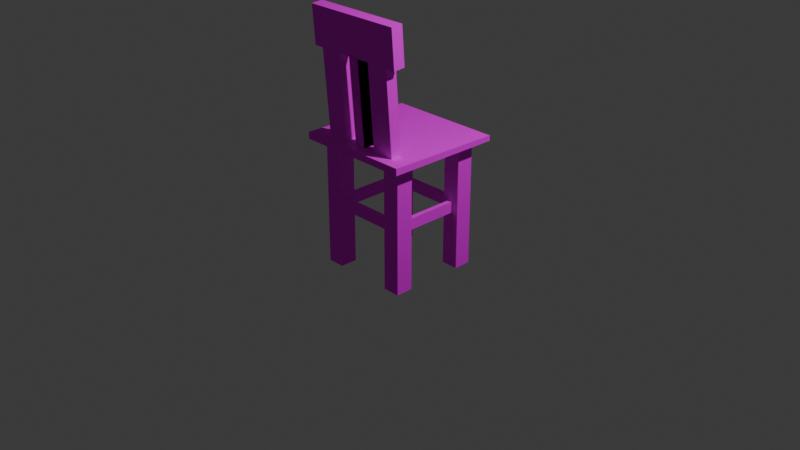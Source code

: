 # Source: stol.blend  (saved by Blender 4.0.36; exported with 4.5.12 LTS)
import bpy
from mathutils import Matrix  # noqa: F401  (used for matrix-valued properties, if any)

bpy.ops.wm.read_factory_settings(use_empty=True)
scene = bpy.context.scene
scene.name = 'Scene'

# ---- collections
col_collection = bpy.data.collections.new('Collection'); scene.collection.children.link(col_collection)

# ---- images (referenced by path relative to the original .blend; pixels are not part of the script)
import os
ASSET_DIR = os.environ.get("B2B_ASSET_DIR", "")  # directory of the original .blend (textures are referenced by path, not embedded)
HERE = os.path.dirname(os.path.abspath(__file__))  # packed textures are extracted next to this script under _unpacked/

def load_image(name, relpath, width, height, colorspace="sRGB"):
    """Load a texture the original file referenced (path relative to the .blend, or extracted next to this script)."""
    p = next((c for c in (os.path.join(HERE, relpath), os.path.join(ASSET_DIR, relpath)) if relpath and os.path.exists(c)), "")
    if p:
        img = bpy.data.images.load(p, check_existing=True)
        img.name = name
    else:  # same state as the original file: an image datablock whose file is absent (Cycles renders it pink)
        img = bpy.data.images.new(name, width, height)
        img.source = "FILE"
        img.filepath = "//" + (relpath or name)
    img.colorspace_settings.name = colorspace
    return img
img_wood_planks_diff_1k_jpg = load_image('wood_planks_diff_1k.jpg', 'wood_planks_diff_1k.jpg', 1024, 1024, 'sRGB')

# ---- materials (node trees are filled in below, after node groups)
mat_wood = bpy.data.materials.new('Wood')
mat_wood.alpha_threshold = 0.0
mat_wood.use_transparent_shadow = False
mat_wood.roughness = 0.5
mat_wood.line_color = (0.0, 0.0, 0.0, 1.0)
mat_material_001 = bpy.data.materials.new('Material.001')
mat_material_001.alpha_threshold = 0.0
mat_material_001.use_transparent_shadow = False
mat_material_001.roughness = 0.5
mat_material_001.line_color = (0.0, 0.0, 0.0, 1.0)

# ---- node groups
ng_geometry_nodes = bpy.data.node_groups.new('Geometry Nodes', 'GeometryNodeTree')
_s = ng_geometry_nodes.interface.new_socket(name='Geometry', in_out='OUTPUT', socket_type='NodeSocketGeometry')
_s = ng_geometry_nodes.interface.new_socket(name='Geometry', in_out='INPUT', socket_type='NodeSocketGeometry')
ng_geometry_nodes.is_modifier = True
_N = ng_geometry_nodes.nodes; _L = ng_geometry_nodes.links

# ---- material node trees
mat_wood.use_nodes = True; mat_wood.node_tree.nodes.clear()
_N = mat_wood.node_tree.nodes; _L = mat_wood.node_tree.links
n0 = _N.new('ShaderNodeOutputMaterial'); n0.name = 'Material Output'; n0.location = (300, 300)
n1 = _N.new('ShaderNodeBsdfPrincipled'); n1.name = 'Principled BSDF'; n1.location = (10, 300)
n1.inputs[2].default_value = 0.9532
n1.inputs[3].default_value = 1.0
n2 = _N.new('ShaderNodeTexImage'); n2.name = 'Image Texture.001'; n2.location = (-280, 271)
n2.image = img_wood_planks_diff_1k_jpg
n2.interpolation = 'Cubic'
_L.new(n1.outputs[0], n0.inputs[0])
_L.new(n2.outputs[0], n1.inputs[0])
n0.is_active_output = True
mat_material_001.use_nodes = True; mat_material_001.node_tree.nodes.clear()
_N = mat_material_001.node_tree.nodes; _L = mat_material_001.node_tree.links
n0 = _N.new('ShaderNodeOutputMaterial'); n0.name = 'Material Output'; n0.location = (300, 300)
n1 = _N.new('ShaderNodeBsdfPrincipled'); n1.name = 'Principled BSDF'; n1.location = (10, 300)
n1.inputs[3].default_value = 1.45
_L.new(n1.outputs[0], n0.inputs[0])
n0.is_active_output = True

# ---- world
world_world = bpy.data.worlds.new('World'); scene.world = world_world
world_world.use_nodes = True; world_world.node_tree.nodes.clear()
_N = world_world.node_tree.nodes; _L = world_world.node_tree.links
n0 = _N.new('ShaderNodeOutputWorld'); n0.name = 'World Output'; n0.location = (300, 300)
n1 = _N.new('ShaderNodeBackground'); n1.name = 'Background'; n1.location = (10, 300)
n1.inputs[0].default_value = (0.05088, 0.05088, 0.05088, 1.0)
_L.new(n1.outputs[0], n0.inputs[0])
n0.is_active_output = True
world_world.color = (0.05088, 0.05088, 0.05088)
world_world.use_sun_shadow = False
world_world.sun_shadow_jitter_overblur = 0.0

# ---- cameras
cam_camera = bpy.data.cameras.new('Camera')
cam_camera.clip_end = 100.0
cam_camera.ortho_scale = 7.314

# ---- lights
light_light = bpy.data.lights.new('Light', 'POINT')
light_light.transmission_factor = 0.0
light_light.use_soft_falloff = False
light_light.energy = 1000.0
light_light.shadow_soft_size = 0.1
light_light.shadow_maximum_resolution = 0.006
light_light.use_absolute_resolution = True

# ---- meshes
me_cube = bpy.data.meshes.new('Cube')
me_cube.from_pydata([(1.0, 1.0, 1.0), (1.0, 1.0, -0.5097), (1.0, -1.0, 1.0), (1.0, -1.0, -1.0), (-1.0, 1.0, 1.0), (-1.0, 1.0, -0.5097), (-1.0, -1.0, 1.0), (-1.0, -1.0, -1.0)], [], [(0, 4, 6, 2), (3, 2, 6, 7), (7, 6, 4, 5), (5, 1, 3, 7), (1, 0, 2, 3), (5, 4, 0, 1)])
_uv = me_cube.uv_layers.new(name='UVMap')
_uv.uv.foreach_set('vector', [0.625, 0.5, 0.875, 0.5, 0.875, 0.75, 0.625, 0.75, 0.375, 0.75, 0.625, 0.75, 0.625, 1.0, 0.375, 1.0, 0.375, 0.0, 0.625, 0.0, 0.625, 0.25, 0.375, 0.25, 0.125, 0.5, 0.375, 0.5, 0.375, 0.75, 0.125, 0.75, 0.375, 0.5, 0.625, 0.5, 0.625, 0.75, 0.375, 0.75, 0.375, 0.25, 0.625, 0.25, 0.625, 0.5, 0.375, 0.5])
me_cube.materials.append(mat_wood)
me_cube.use_mirror_vertex_groups = False
me_cube.update()
me_cube_001 = bpy.data.meshes.new('Cube.001')
me_cube_001.from_pydata([(-1.0, -1.0, -1.0), (-1.0, -1.0, 1.0), (-1.0, 1.0, -1.0), (-1.0, 1.0, 1.0), (1.0, -1.0, -1.0), (1.0, -1.0, 1.0), (1.0, 1.0, -1.0), (1.0, 1.0, 1.0)], [], [(0, 1, 3, 2), (2, 3, 7, 6), (6, 7, 5, 4), (4, 5, 1, 0), (2, 6, 4, 0), (7, 3, 1, 5)])
_uv = me_cube_001.uv_layers.new(name='UVMap')
_uv.uv.foreach_set('vector', [0.375, 0.0, 0.625, 0.0, 0.625, 0.25, 0.375, 0.25, 0.375, 0.25, 0.625, 0.25, 0.625, 0.5, 0.375, 0.5, 0.375, 0.5, 0.625, 0.5, 0.625, 0.75, 0.375, 0.75, 0.375, 0.75, 0.625, 0.75, 0.625, 1.0, 0.375, 1.0, 0.125, 0.5, 0.375, 0.5, 0.375, 0.75, 0.125, 0.75, 0.625, 0.5, 0.875, 0.5, 0.875, 0.75, 0.625, 0.75])
me_cube_001.materials.append(mat_wood)
me_cube_001.update()
me_cube_002 = bpy.data.meshes.new('Cube.002')
me_cube_002.from_pydata([(-1.0, -1.0, -1.0), (-1.0, -1.0, 1.0), (-1.0, 1.0, -1.0), (-1.0, 1.0, 1.0), (1.0, -1.0, -1.0), (1.0, -1.0, 1.0), (1.0, 1.0, -1.0), (1.0, 1.0, 1.0)], [], [(0, 1, 3, 2), (2, 3, 7, 6), (6, 7, 5, 4), (4, 5, 1, 0), (2, 6, 4, 0), (7, 3, 1, 5)])
_uv = me_cube_002.uv_layers.new(name='UVMap')
_uv.uv.foreach_set('vector', [0.375, 0.0, 0.625, 0.0, 0.625, 0.25, 0.375, 0.25, 0.375, 0.25, 0.625, 0.25, 0.625, 0.5, 0.375, 0.5, 0.375, 0.5, 0.625, 0.5, 0.625, 0.75, 0.375, 0.75, 0.375, 0.75, 0.625, 0.75, 0.625, 1.0, 0.375, 1.0, 0.125, 0.5, 0.375, 0.5, 0.375, 0.75, 0.125, 0.75, 0.625, 0.5, 0.875, 0.5, 0.875, 0.75, 0.625, 0.75])
me_cube_002.materials.append(mat_wood)
me_cube_002.update()
me_cube_003 = bpy.data.meshes.new('Cube.003')
me_cube_003.from_pydata([(-1.0, -1.0, -1.0), (-1.0, -1.0, 1.0), (-1.0, 1.0, -1.0), (-1.0, 1.0, 1.0), (1.0, -1.0, -1.0), (1.0, -1.0, 1.0), (1.0, 1.0, -1.0), (1.0, 1.0, 1.0)], [], [(0, 1, 3, 2), (2, 3, 7, 6), (6, 7, 5, 4), (4, 5, 1, 0), (2, 6, 4, 0), (7, 3, 1, 5)])
_uv = me_cube_003.uv_layers.new(name='UVMap')
_uv.uv.foreach_set('vector', [0.375, 0.0, 0.625, 0.0, 0.625, 0.25, 0.375, 0.25, 0.375, 0.25, 0.625, 0.25, 0.625, 0.5, 0.375, 0.5, 0.375, 0.5, 0.625, 0.5, 0.625, 0.75, 0.375, 0.75, 0.375, 0.75, 0.625, 0.75, 0.625, 1.0, 0.375, 1.0, 0.125, 0.5, 0.375, 0.5, 0.375, 0.75, 0.125, 0.75, 0.625, 0.5, 0.875, 0.5, 0.875, 0.75, 0.625, 0.75])
me_cube_003.materials.append(mat_wood)
me_cube_003.update()
me_cube_004 = bpy.data.meshes.new('Cube.004')
me_cube_004.from_pydata([(-1.0, -1.0, -1.0), (-1.0, -1.0, 1.0), (-1.0, 1.0, -1.0), (-1.0, 1.0, 1.0), (1.0, -1.0, -1.0), (1.0, -1.0, 1.0), (1.0, 1.0, -1.0), (1.0, 1.0, 1.0)], [], [(0, 1, 3, 2), (2, 3, 7, 6), (6, 7, 5, 4), (4, 5, 1, 0), (2, 6, 4, 0), (7, 3, 1, 5)])
_uv = me_cube_004.uv_layers.new(name='UVMap')
_uv.uv.foreach_set('vector', [0.375, 0.0, 0.625, 0.0, 0.625, 0.25, 0.375, 0.25, 0.375, 0.25, 0.625, 0.25, 0.625, 0.5, 0.375, 0.5, 0.375, 0.5, 0.625, 0.5, 0.625, 0.75, 0.375, 0.75, 0.375, 0.75, 0.625, 0.75, 0.625, 1.0, 0.375, 1.0, 0.125, 0.5, 0.375, 0.5, 0.375, 0.75, 0.125, 0.75, 0.625, 0.5, 0.875, 0.5, 0.875, 0.75, 0.625, 0.75])
me_cube_004.materials.append(mat_wood)
me_cube_004.update()
me_cube_005 = bpy.data.meshes.new('Cube.005')
me_cube_005.from_pydata([(-1.0, -1.0, -1.0), (-1.0, -1.0, 1.0), (-1.0, 1.0, -1.0), (-1.0, 1.0, 1.0), (1.0, -1.0, -1.0), (1.0, -1.0, 1.0), (1.0, 1.0, -1.0), (1.0, 1.0, 1.0)], [], [(0, 1, 3, 2), (2, 3, 7, 6), (6, 7, 5, 4), (4, 5, 1, 0), (2, 6, 4, 0), (7, 3, 1, 5)])
_uv = me_cube_005.uv_layers.new(name='UVMap')
_uv.uv.foreach_set('vector', [0.375, 0.0, 0.625, 0.0, 0.625, 0.25, 0.375, 0.25, 0.375, 0.25, 0.625, 0.25, 0.625, 0.5, 0.375, 0.5, 0.375, 0.5, 0.625, 0.5, 0.625, 0.75, 0.375, 0.75, 0.375, 0.75, 0.625, 0.75, 0.625, 1.0, 0.375, 1.0, 0.125, 0.5, 0.375, 0.5, 0.375, 0.75, 0.125, 0.75, 0.625, 0.5, 0.875, 0.5, 0.875, 0.75, 0.625, 0.75])
me_cube_005.materials.append(mat_wood)
me_cube_005.update()
me_cube_006 = bpy.data.meshes.new('Cube.006')
me_cube_006.from_pydata([(1.0, 1.0, 1.0), (1.0, 1.0, -0.5097), (1.0, -1.0, 1.0), (1.0, -1.0, -1.0), (-1.0, 1.0, 1.0), (-1.0, 1.0, -0.5097), (-1.0, -1.0, 1.0), (-1.0, -1.0, -1.0)], [], [(0, 4, 6, 2), (3, 2, 6, 7), (7, 6, 4, 5), (5, 1, 3, 7), (1, 0, 2, 3), (5, 4, 0, 1)])
_uv = me_cube_006.uv_layers.new(name='UVMap')
_uv.uv.foreach_set('vector', [0.625, 0.5, 0.875, 0.5, 0.875, 0.75, 0.625, 0.75, 0.375, 0.75, 0.625, 0.75, 0.625, 1.0, 0.375, 1.0, 0.375, 0.0, 0.625, 0.0, 0.625, 0.25, 0.375, 0.25, 0.125, 0.5, 0.375, 0.5, 0.375, 0.75, 0.125, 0.75, 0.375, 0.5, 0.625, 0.5, 0.625, 0.75, 0.375, 0.75, 0.375, 0.25, 0.625, 0.25, 0.625, 0.5, 0.375, 0.5])
me_cube_006.materials.append(mat_material_001)
me_cube_006.use_mirror_vertex_groups = False
me_cube_006.update()
me_cube_008 = bpy.data.meshes.new('Cube.008')
me_cube_008.from_pydata([(-1.0, -1.0, -1.0), (-1.0, -1.0, 1.0), (-1.0, 1.0, -1.0), (-1.0, 1.0, 1.0), (1.0, -1.0, -1.0), (1.0, -1.0, 1.0), (1.0, 1.0, -1.0), (1.0, 1.0, 1.0)], [], [(0, 1, 3, 2), (2, 3, 7, 6), (6, 7, 5, 4), (4, 5, 1, 0), (2, 6, 4, 0), (7, 3, 1, 5)])
_uv = me_cube_008.uv_layers.new(name='UVMap')
_uv.uv.foreach_set('vector', [0.375, 0.0, 0.625, 0.0, 0.625, 0.25, 0.375, 0.25, 0.375, 0.25, 0.625, 0.25, 0.625, 0.5, 0.375, 0.5, 0.375, 0.5, 0.625, 0.5, 0.625, 0.75, 0.375, 0.75, 0.375, 0.75, 0.625, 0.75, 0.625, 1.0, 0.375, 1.0, 0.125, 0.5, 0.375, 0.5, 0.375, 0.75, 0.125, 0.75, 0.625, 0.5, 0.875, 0.5, 0.875, 0.75, 0.625, 0.75])
me_cube_008.materials.append(mat_wood)
me_cube_008.update()

# ---- objects
ob_chair_seat = bpy.data.objects.new('Chair_seat', me_cube)
ob_light = bpy.data.objects.new('Light', light_light)
ob_camera = bpy.data.objects.new('Camera', cam_camera)
ob_chair_legs = bpy.data.objects.new('Chair_legs', me_cube_001)
ob_chair_back = bpy.data.objects.new('Chair_back', me_cube_002)
ob_chair_back_u = bpy.data.objects.new('Chair_back_u', me_cube_003)
ob_chair_support = bpy.data.objects.new('Chair_support', me_cube_004)
ob_chair_support2 = bpy.data.objects.new('Chair_support2', me_cube_005)
ob_cube_006 = bpy.data.objects.new('Cube.006', me_cube_006)
ob_chair_back_m = bpy.data.objects.new('Chair_back_m', me_cube_008)

# ---- transforms, parenting, visibility, modifiers, constraints
ob_chair_seat.location = (0.0, 0.0, 0.8973)
ob_chair_seat.scale = (0.6249, 0.6249, -0.03694)
ob_chair_seat.lock_rotations_4d = False
ob_chair_seat.empty_display_type = 'ARROWS'
ob_chair_seat.lineart.crease_threshold = 0.0
ob_light.location = (4.076, 1.005, 5.904)
ob_light.rotation_euler = (0.6503, 0.05522, 1.866)
ob_light.lock_rotations_4d = False
ob_light.empty_display_type = 'ARROWS'
ob_light.color = (0.0, 0.0, 0.0, 0.0)
ob_light.lineart.crease_threshold = 0.0
ob_camera.location = (7.359, -6.926, 4.958)
ob_camera.rotation_euler = (1.109, 0.0, 0.8149)
ob_camera.lock_rotations_4d = False
ob_camera.empty_display_type = 'ARROWS'
ob_camera.color = (0.0, 0.0, 0.0, 0.0)
ob_camera.display_type = 'WIRE'
ob_camera.lineart.crease_threshold = 0.0
ob_chair_legs.location = (-0.414, -0.4064, 0.198)
ob_chair_legs.scale = (0.09279, 0.09279, 0.6841)
_m = ob_chair_legs.modifiers.new('Mirror', 'MIRROR')
_m.use_axis = (True, True, False)
_m.mirror_object = ob_chair_seat
ob_chair_back.location = (-0.3145, -0.4777, 1.38)
ob_chair_back.rotation_euler = (0.0732, -0.0, 0.0)
ob_chair_back.scale = (0.121, 0.0604, 0.4528)
_m = ob_chair_back.modifiers.new('Mirror', 'MIRROR')
_m.mirror_object = ob_chair_back_u
ob_chair_back_u.location = (0.0, -0.5204, 2.026)
ob_chair_back_u.rotation_euler = (0.0732, -0.0, 0.0)
ob_chair_back_u.scale = (0.5407, 0.06356, 0.203)
ob_chair_support.location = (0.0, 0.4044, 0.1816)
ob_chair_support.scale = (0.3452, 0.02604, 0.05961)
_m = ob_chair_support.modifiers.new('Mirror', 'MIRROR')
_m.use_axis = (False, True, False)
_m.mirror_object = ob_chair_seat
ob_chair_support2.location = (0.4137, 0.03699, 0.1816)
ob_chair_support2.rotation_euler = (0.0, -0.0, 1.571)
ob_chair_support2.scale = (0.3452, 0.02604, 0.05961)
_m = ob_chair_support2.modifiers.new('Mirror', 'MIRROR')
_m.mirror_object = ob_chair_seat
ob_cube_006.location = (0.0, 0.0, 0.8973)
ob_cube_006.scale = (0.6249, 0.6249, -0.03694)
ob_cube_006.lock_rotations_4d = False
ob_cube_006.empty_display_type = 'ARROWS'
ob_cube_006.lineart.crease_threshold = 0.0
_m = ob_cube_006.modifiers.new('GeometryNodes', 'NODES')
_m.node_group = ng_geometry_nodes
ob_chair_back_m.location = (-0.001394, -0.4777, 1.38)
ob_chair_back_m.rotation_euler = (0.0732, -0.0, 0.0)
ob_chair_back_m.scale = (0.05973, 0.0604, 0.4528)
_m = ob_chair_back_m.modifiers.new('Mirror', 'MIRROR')

# ---- collection membership
col_collection.objects.link(ob_chair_seat)
col_collection.objects.link(ob_light)
col_collection.objects.link(ob_camera)
col_collection.objects.link(ob_chair_legs)
col_collection.objects.link(ob_chair_back)
col_collection.objects.link(ob_chair_back_u)
col_collection.objects.link(ob_chair_support)
col_collection.objects.link(ob_chair_support2)
col_collection.objects.link(ob_cube_006)
col_collection.objects.link(ob_chair_back_m)

# ---- scene / render settings (as saved in the file)
scene.camera = ob_camera
scene.frame_start = 1; scene.frame_end = 250; scene.frame_set(1)
scene.render.engine = 'BLENDER_EEVEE_NEXT'
scene.cycles.sampling_pattern = 'TABULATED_SOBOL'
bpy.context.view_layer.update()
